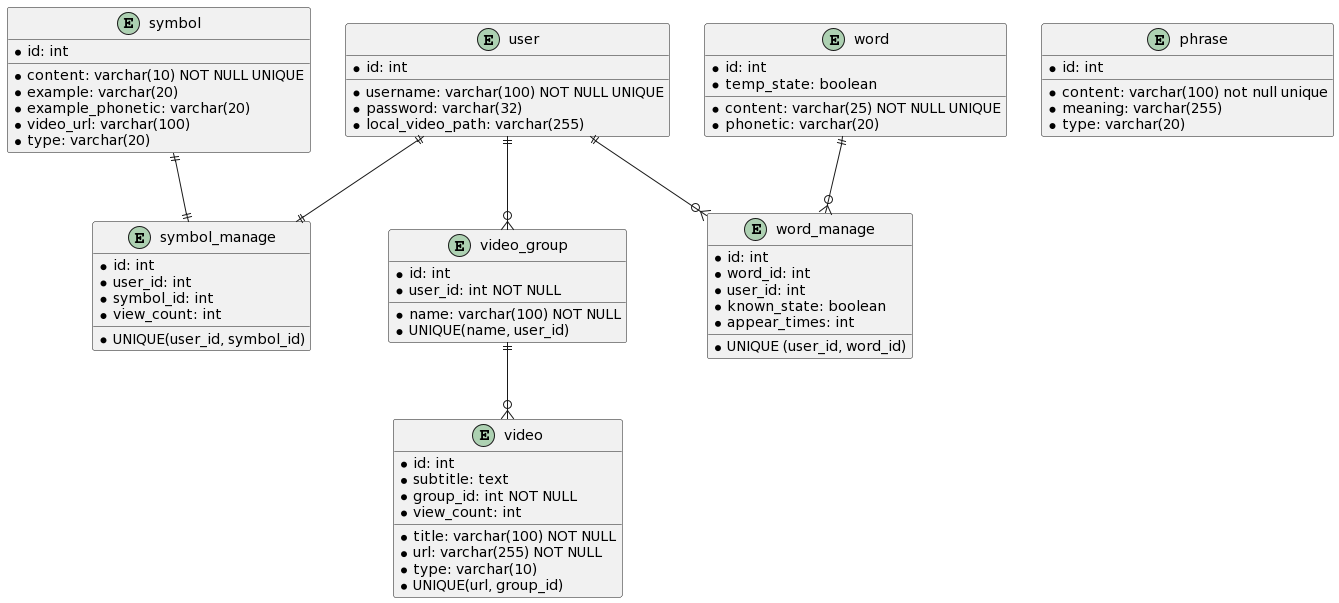

The diagram above was rendered by PlantUML. Its source (embedded in the PNG):
@startuml
entity video {
*id: int 
*title: varchar(100) NOT NULL
*subtitle: text
*url: varchar(255) NOT NULL
*group_id: int NOT NULL
*view_count: int
*type: varchar(10)
*UNIQUE(url, group_id) 
}
entity video_group {
*id: int 
*name: varchar(100) NOT NULL
*user_id: int NOT NULL
*UNIQUE(name, user_id)
}
entity user {
*id: int
*username: varchar(100) NOT NULL UNIQUE 
*password: varchar(32)
*local_video_path: varchar(255)
}
entity symbol_manage {
*id: int
*user_id: int
*symbol_id: int
*view_count: int
*UNIQUE(user_id, symbol_id)
}
entity word {
*id: int 
*content: varchar(25) NOT NULL UNIQUE
*phonetic: varchar(20)
*temp_state: boolean
}
entity word_manage {
*id: int 
*word_id: int 
*user_id: int 
*known_state: boolean
*appear_times: int
*UNIQUE (user_id, word_id)
}
entity symbol {
*id: int 
*content: varchar(10) NOT NULL UNIQUE
*example: varchar(20)
*example_phonetic: varchar(20)
*video_url: varchar(100)
*type: varchar(20)
}
entity phrase {
*id: int
*content: varchar(100) not null unique
*meaning: varchar(255)
*type: varchar(20)
}
user ||--o{ video_group
user ||--o{ word_manage
user ||--|| symbol_manage
symbol ||--|| symbol_manage
word ||--o{ word_manage
video_group ||--o{ video
@enduml